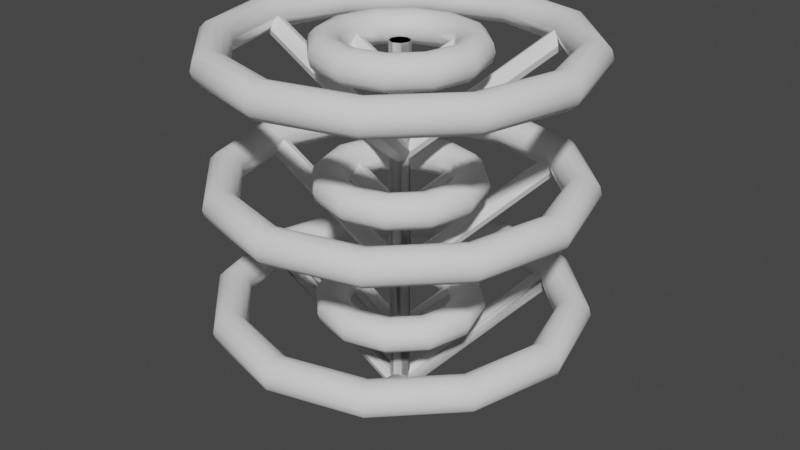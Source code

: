 # Source: BowlingBallRack.blend  (saved by Blender 2.83.19; exported with 4.5.12 LTS)
import bpy
from mathutils import Matrix  # noqa: F401  (used for matrix-valued properties, if any)

bpy.ops.wm.read_factory_settings(use_empty=True)
scene = bpy.context.scene
scene.name = 'Scene'

# ---- collections
col_collection = bpy.data.collections.new('Collection'); scene.collection.children.link(col_collection)
col_mesh = bpy.data.collections.new('Mesh'); scene.collection.children.link(col_mesh)
col_rig = bpy.data.collections.new('Rig'); scene.collection.children.link(col_rig)
col_collision = bpy.data.collections.new('Collision'); scene.collection.children.link(col_collision)
col_extras = bpy.data.collections.new('Extras'); scene.collection.children.link(col_extras)

# ---- world
world_world = bpy.data.worlds.new('World'); scene.world = world_world
world_world.use_nodes = True; world_world.node_tree.nodes.clear()
_N = world_world.node_tree.nodes; _L = world_world.node_tree.links
n0 = _N.new('ShaderNodeOutputWorld'); n0.name = 'World Output'; n0.location = (300, 300)
n1 = _N.new('ShaderNodeBackground'); n1.name = 'Background'; n1.location = (10, 300)
n1.inputs[0].default_value = (0.05088, 0.05088, 0.05088, 1.0)
_L.new(n1.outputs[0], n0.inputs[0])
n0.is_active_output = True
world_world.color = (0.05088, 0.05088, 0.05088)
world_world.use_sun_shadow = False
world_world.sun_shadow_jitter_overblur = 0.0

# ---- meshes
me_torus = bpy.data.meshes.new('Torus')
me_torus.from_pydata([(0.55, 0.0, 0.104), (0.5433, 0.0, 0.129), (0.525, 0.0, 0.1473), (0.5, 0.0, 0.154), (0.475, 0.0, 0.1473), (0.4567, 0.0, 0.129), (0.45, 0.0, 0.104), (0.4567, 0.0, 0.079), (0.475, 0.0, 0.0607), (0.5, 0.0, 0.054), (0.525, 0.0, 0.0607), (0.5433, 0.0, 0.079), (0.4763, 0.275, 0.104), (0.4705, 0.2717, 0.129), (0.4547, 0.2625, 0.1473), (0.433, 0.25, 0.154), (0.4114, 0.2375, 0.1473), (0.3955, 0.2283, 0.129), (0.3897, 0.225, 0.104), (0.3955, 0.2283, 0.079), (0.4114, 0.2375, 0.0607), (0.433, 0.25, 0.054), (0.4547, 0.2625, 0.0607), (0.4705, 0.2717, 0.079), (0.275, 0.4763, 0.104), (0.2717, 0.4705, 0.129), (0.2625, 0.4547, 0.1473), (0.25, 0.433, 0.154), (0.2375, 0.4114, 0.1473), (0.2283, 0.3955, 0.129), (0.225, 0.3897, 0.104), (0.2283, 0.3955, 0.079), (0.2375, 0.4114, 0.0607), (0.25, 0.433, 0.054), (0.2625, 0.4547, 0.0607), (0.2717, 0.4705, 0.079), (4.152e-08, 0.55, 0.104), (4.102e-08, 0.5433, 0.129), (3.964e-08, 0.525, 0.1473), (3.775e-08, 0.5, 0.154), (3.586e-08, 0.475, 0.1473), (3.448e-08, 0.4567, 0.129), (3.397e-08, 0.45, 0.104), (3.448e-08, 0.4567, 0.079), (3.586e-08, 0.475, 0.0607), (3.775e-08, 0.5, 0.054), (3.964e-08, 0.525, 0.0607), (4.102e-08, 0.5433, 0.079), (-0.275, 0.4763, 0.104), (-0.2717, 0.4705, 0.129), (-0.2625, 0.4547, 0.1473), (-0.25, 0.433, 0.154), (-0.2375, 0.4114, 0.1473), (-0.2283, 0.3955, 0.129), (-0.225, 0.3897, 0.104), (-0.2283, 0.3955, 0.079), (-0.2375, 0.4114, 0.0607), (-0.25, 0.433, 0.054), (-0.2625, 0.4547, 0.0607), (-0.2717, 0.4705, 0.079), (-0.4763, 0.275, 0.104), (-0.4705, 0.2717, 0.129), (-0.4547, 0.2625, 0.1473), (-0.433, 0.25, 0.154), (-0.4114, 0.2375, 0.1473), (-0.3955, 0.2283, 0.129), (-0.3897, 0.225, 0.104), (-0.3955, 0.2283, 0.079), (-0.4114, 0.2375, 0.0607), (-0.433, 0.25, 0.054), (-0.4547, 0.2625, 0.0607), (-0.4705, 0.2717, 0.079), (-0.55, 4.808e-08, 0.104), (-0.5433, 4.75e-08, 0.129), (-0.525, 4.59e-08, 0.1473), (-0.5, 4.371e-08, 0.154), (-0.475, 4.153e-08, 0.1473), (-0.4567, 3.993e-08, 0.129), (-0.45, 3.934e-08, 0.104), (-0.4567, 3.993e-08, 0.079), (-0.475, 4.153e-08, 0.0607), (-0.5, 4.371e-08, 0.054), (-0.525, 4.59e-08, 0.0607), (-0.5433, 4.75e-08, 0.079), (-0.4763, -0.275, 0.104), (-0.4705, -0.2717, 0.129), (-0.4547, -0.2625, 0.1473), (-0.433, -0.25, 0.154), (-0.4114, -0.2375, 0.1473), (-0.3955, -0.2283, 0.129), (-0.3897, -0.225, 0.104), (-0.3955, -0.2283, 0.079), (-0.4114, -0.2375, 0.0607), (-0.433, -0.25, 0.054), (-0.4547, -0.2625, 0.0607), (-0.4705, -0.2717, 0.079), (-0.275, -0.4763, 0.104), (-0.2717, -0.4705, 0.129), (-0.2625, -0.4547, 0.1473), (-0.25, -0.433, 0.154), (-0.2375, -0.4114, 0.1473), (-0.2283, -0.3955, 0.129), (-0.225, -0.3897, 0.104), (-0.2283, -0.3955, 0.079), (-0.2375, -0.4114, 0.0607), (-0.25, -0.433, 0.054), (-0.2625, -0.4547, 0.0607), (-0.2717, -0.4705, 0.079), (4.152e-08, -0.55, 0.104), (4.102e-08, -0.5433, 0.129), (3.964e-08, -0.525, 0.1473), (3.775e-08, -0.5, 0.154), (3.586e-08, -0.475, 0.1473), (3.448e-08, -0.4567, 0.129), (3.397e-08, -0.45, 0.104), (3.448e-08, -0.4567, 0.079), (3.586e-08, -0.475, 0.0607), (3.775e-08, -0.5, 0.054), (3.964e-08, -0.525, 0.0607), (4.102e-08, -0.5433, 0.079), (0.275, -0.4763, 0.104), (0.2717, -0.4705, 0.129), (0.2625, -0.4547, 0.1473), (0.25, -0.433, 0.154), (0.2375, -0.4114, 0.1473), (0.2283, -0.3955, 0.129), (0.225, -0.3897, 0.104), (0.2283, -0.3955, 0.079), (0.2375, -0.4114, 0.0607), (0.25, -0.433, 0.054), (0.2625, -0.4547, 0.0607), (0.2717, -0.4705, 0.079), (0.4763, -0.275, 0.104), (0.4705, -0.2717, 0.129), (0.4547, -0.2625, 0.1473), (0.433, -0.25, 0.154), (0.4114, -0.2375, 0.1473), (0.3955, -0.2283, 0.129), (0.3897, -0.225, 0.104), (0.3955, -0.2283, 0.079), (0.4114, -0.2375, 0.0607), (0.433, -0.25, 0.054), (0.4547, -0.2625, 0.0607), (0.4705, -0.2717, 0.079), (0.25, 0.0, 0.104), (0.2433, 0.0, 0.129), (0.225, 0.0, 0.1473), (0.2, 0.0, 0.154), (0.175, 0.0, 0.1473), (0.1567, 0.0, 0.129), (0.15, 0.0, 0.104), (0.1567, 0.0, 0.079), (0.175, 0.0, 0.0607), (0.2, 0.0, 0.054), (0.225, 0.0, 0.0607), (0.2433, 0.0, 0.079), (0.2165, 0.125, 0.104), (0.2107, 0.1217, 0.129), (0.1949, 0.1125, 0.1473), (0.1732, 0.1, 0.154), (0.1516, 0.0875, 0.1473), (0.1357, 0.07835, 0.129), (0.1299, 0.075, 0.104), (0.1357, 0.07835, 0.079), (0.1516, 0.0875, 0.0607), (0.1732, 0.1, 0.054), (0.1949, 0.1125, 0.0607), (0.2107, 0.1217, 0.079), (0.125, 0.2165, 0.104), (0.1217, 0.2107, 0.129), (0.1125, 0.1949, 0.1473), (0.1, 0.1732, 0.154), (0.0875, 0.1516, 0.1473), (0.07835, 0.1357, 0.129), (0.075, 0.1299, 0.104), (0.07835, 0.1357, 0.079), (0.0875, 0.1516, 0.0607), (0.1, 0.1732, 0.054), (0.1125, 0.1949, 0.0607), (0.1217, 0.2107, 0.079), (1.887e-08, 0.25, 0.104), (1.837e-08, 0.2433, 0.129), (1.699e-08, 0.225, 0.1473), (1.51e-08, 0.2, 0.154), (1.321e-08, 0.175, 0.1473), (1.183e-08, 0.1567, 0.129), (1.132e-08, 0.15, 0.104), (1.183e-08, 0.1567, 0.079), (1.321e-08, 0.175, 0.0607), (1.51e-08, 0.2, 0.054), (1.699e-08, 0.225, 0.0607), (1.837e-08, 0.2433, 0.079), (-0.125, 0.2165, 0.104), (-0.1217, 0.2107, 0.129), (-0.1125, 0.1949, 0.1473), (-0.1, 0.1732, 0.154), (-0.0875, 0.1516, 0.1473), (-0.07835, 0.1357, 0.129), (-0.075, 0.1299, 0.104), (-0.07835, 0.1357, 0.079), (-0.0875, 0.1516, 0.0607), (-0.1, 0.1732, 0.054), (-0.1125, 0.1949, 0.0607), (-0.1217, 0.2107, 0.079), (-0.2165, 0.125, 0.104), (-0.2107, 0.1217, 0.129), (-0.1949, 0.1125, 0.1473), (-0.1732, 0.1, 0.154), (-0.1516, 0.0875, 0.1473), (-0.1357, 0.07835, 0.129), (-0.1299, 0.075, 0.104), (-0.1357, 0.07835, 0.079), (-0.1516, 0.0875, 0.0607), (-0.1732, 0.1, 0.054), (-0.1949, 0.1125, 0.0607), (-0.2107, 0.1217, 0.079), (-0.25, 2.186e-08, 0.104), (-0.2433, 2.127e-08, 0.129), (-0.225, 1.967e-08, 0.1473), (-0.2, 1.748e-08, 0.154), (-0.175, 1.53e-08, 0.1473), (-0.1567, 1.37e-08, 0.129), (-0.15, 1.311e-08, 0.104), (-0.1567, 1.37e-08, 0.079), (-0.175, 1.53e-08, 0.0607), (-0.2, 1.748e-08, 0.054), (-0.225, 1.967e-08, 0.0607), (-0.2433, 2.127e-08, 0.079), (-0.2165, -0.125, 0.104), (-0.2107, -0.1217, 0.129), (-0.1949, -0.1125, 0.1473), (-0.1732, -0.1, 0.154), (-0.1516, -0.0875, 0.1473), (-0.1357, -0.07835, 0.129), (-0.1299, -0.075, 0.104), (-0.1357, -0.07835, 0.079), (-0.1516, -0.0875, 0.0607), (-0.1732, -0.1, 0.054), (-0.1949, -0.1125, 0.0607), (-0.2107, -0.1217, 0.079), (-0.125, -0.2165, 0.104), (-0.1217, -0.2107, 0.129), (-0.1125, -0.1949, 0.1473), (-0.1, -0.1732, 0.154), (-0.0875, -0.1516, 0.1473), (-0.07835, -0.1357, 0.129), (-0.075, -0.1299, 0.104), (-0.07835, -0.1357, 0.079), (-0.0875, -0.1516, 0.0607), (-0.1, -0.1732, 0.054), (-0.1125, -0.1949, 0.0607), (-0.1217, -0.2107, 0.079), (1.887e-08, -0.25, 0.104), (1.837e-08, -0.2433, 0.129), (1.699e-08, -0.225, 0.1473), (1.51e-08, -0.2, 0.154), (1.321e-08, -0.175, 0.1473), (1.183e-08, -0.1567, 0.129), (1.132e-08, -0.15, 0.104), (1.183e-08, -0.1567, 0.079), (1.321e-08, -0.175, 0.0607), (1.51e-08, -0.2, 0.054), (1.699e-08, -0.225, 0.0607), (1.837e-08, -0.2433, 0.079), (0.125, -0.2165, 0.104), (0.1217, -0.2107, 0.129), (0.1125, -0.1949, 0.1473), (0.1, -0.1732, 0.154), (0.0875, -0.1516, 0.1473), (0.07835, -0.1357, 0.129), (0.075, -0.1299, 0.104), (0.07835, -0.1357, 0.079), (0.0875, -0.1516, 0.0607), (0.1, -0.1732, 0.054), (0.1125, -0.1949, 0.0607), (0.1217, -0.2107, 0.079), (0.2165, -0.125, 0.104), (0.2107, -0.1217, 0.129), (0.1949, -0.1125, 0.1473), (0.1732, -0.1, 0.154), (0.1516, -0.0875, 0.1473), (0.1357, -0.07835, 0.129), (0.1299, -0.075, 0.104), (0.1357, -0.07835, 0.079), (0.1516, -0.0875, 0.0607), (0.1732, -0.1, 0.054), (0.1949, -0.1125, 0.0607), (0.2107, -0.1217, 0.079)], [], [(0, 12, 13, 1), (1, 13, 14, 2), (2, 14, 15, 3), (3, 15, 16, 4), (4, 16, 17, 5), (5, 17, 18, 6), (6, 18, 19, 7), (7, 19, 20, 8), (8, 20, 21, 9), (9, 21, 22, 10), (10, 22, 23, 11), (11, 23, 12, 0), (12, 24, 25, 13), (13, 25, 26, 14), (14, 26, 27, 15), (15, 27, 28, 16), (16, 28, 29, 17), (17, 29, 30, 18), (18, 30, 31, 19), (19, 31, 32, 20), (20, 32, 33, 21), (21, 33, 34, 22), (22, 34, 35, 23), (23, 35, 24, 12), (24, 36, 37, 25), (25, 37, 38, 26), (26, 38, 39, 27), (27, 39, 40, 28), (28, 40, 41, 29), (29, 41, 42, 30), (30, 42, 43, 31), (31, 43, 44, 32), (32, 44, 45, 33), (33, 45, 46, 34), (34, 46, 47, 35), (35, 47, 36, 24), (36, 48, 49, 37), (37, 49, 50, 38), (38, 50, 51, 39), (39, 51, 52, 40), (40, 52, 53, 41), (41, 53, 54, 42), (42, 54, 55, 43), (43, 55, 56, 44), (44, 56, 57, 45), (45, 57, 58, 46), (46, 58, 59, 47), (47, 59, 48, 36), (48, 60, 61, 49), (49, 61, 62, 50), (50, 62, 63, 51), (51, 63, 64, 52), (52, 64, 65, 53), (53, 65, 66, 54), (54, 66, 67, 55), (55, 67, 68, 56), (56, 68, 69, 57), (57, 69, 70, 58), (58, 70, 71, 59), (59, 71, 60, 48), (60, 72, 73, 61), (61, 73, 74, 62), (62, 74, 75, 63), (63, 75, 76, 64), (64, 76, 77, 65), (65, 77, 78, 66), (66, 78, 79, 67), (67, 79, 80, 68), (68, 80, 81, 69), (69, 81, 82, 70), (70, 82, 83, 71), (71, 83, 72, 60), (72, 84, 85, 73), (73, 85, 86, 74), (74, 86, 87, 75), (75, 87, 88, 76), (76, 88, 89, 77), (77, 89, 90, 78), (78, 90, 91, 79), (79, 91, 92, 80), (80, 92, 93, 81), (81, 93, 94, 82), (82, 94, 95, 83), (83, 95, 84, 72), (84, 96, 97, 85), (85, 97, 98, 86), (86, 98, 99, 87), (87, 99, 100, 88), (88, 100, 101, 89), (89, 101, 102, 90), (90, 102, 103, 91), (91, 103, 104, 92), (92, 104, 105, 93), (93, 105, 106, 94), (94, 106, 107, 95), (95, 107, 96, 84), (96, 108, 109, 97), (97, 109, 110, 98), (98, 110, 111, 99), (99, 111, 112, 100), (100, 112, 113, 101), (101, 113, 114, 102), (102, 114, 115, 103), (103, 115, 116, 104), (104, 116, 117, 105), (105, 117, 118, 106), (106, 118, 119, 107), (107, 119, 108, 96), (108, 120, 121, 109), (109, 121, 122, 110), (110, 122, 123, 111), (111, 123, 124, 112), (112, 124, 125, 113), (113, 125, 126, 114), (114, 126, 127, 115), (115, 127, 128, 116), (116, 128, 129, 117), (117, 129, 130, 118), (118, 130, 131, 119), (119, 131, 120, 108), (120, 132, 133, 121), (121, 133, 134, 122), (122, 134, 135, 123), (123, 135, 136, 124), (124, 136, 137, 125), (125, 137, 138, 126), (126, 138, 139, 127), (127, 139, 140, 128), (128, 140, 141, 129), (129, 141, 142, 130), (130, 142, 143, 131), (131, 143, 132, 120), (132, 0, 1, 133), (133, 1, 2, 134), (134, 2, 3, 135), (135, 3, 4, 136), (136, 4, 5, 137), (137, 5, 6, 138), (138, 6, 7, 139), (139, 7, 8, 140), (140, 8, 9, 141), (141, 9, 10, 142), (142, 10, 11, 143), (143, 11, 0, 132), (144, 156, 157, 145), (145, 157, 158, 146), (146, 158, 159, 147), (147, 159, 160, 148), (148, 160, 161, 149), (149, 161, 162, 150), (150, 162, 163, 151), (151, 163, 164, 152), (152, 164, 165, 153), (153, 165, 166, 154), (154, 166, 167, 155), (155, 167, 156, 144), (156, 168, 169, 157), (157, 169, 170, 158), (158, 170, 171, 159), (159, 171, 172, 160), (160, 172, 173, 161), (161, 173, 174, 162), (162, 174, 175, 163), (163, 175, 176, 164), (164, 176, 177, 165), (165, 177, 178, 166), (166, 178, 179, 167), (167, 179, 168, 156), (168, 180, 181, 169), (169, 181, 182, 170), (170, 182, 183, 171), (171, 183, 184, 172), (172, 184, 185, 173), (173, 185, 186, 174), (174, 186, 187, 175), (175, 187, 188, 176), (176, 188, 189, 177), (177, 189, 190, 178), (178, 190, 191, 179), (179, 191, 180, 168), (180, 192, 193, 181), (181, 193, 194, 182), (182, 194, 195, 183), (183, 195, 196, 184), (184, 196, 197, 185), (185, 197, 198, 186), (186, 198, 199, 187), (187, 199, 200, 188), (188, 200, 201, 189), (189, 201, 202, 190), (190, 202, 203, 191), (191, 203, 192, 180), (192, 204, 205, 193), (193, 205, 206, 194), (194, 206, 207, 195), (195, 207, 208, 196), (196, 208, 209, 197), (197, 209, 210, 198), (198, 210, 211, 199), (199, 211, 212, 200), (200, 212, 213, 201), (201, 213, 214, 202), (202, 214, 215, 203), (203, 215, 204, 192), (204, 216, 217, 205), (205, 217, 218, 206), (206, 218, 219, 207), (207, 219, 220, 208), (208, 220, 221, 209), (209, 221, 222, 210), (210, 222, 223, 211), (211, 223, 224, 212), (212, 224, 225, 213), (213, 225, 226, 214), (214, 226, 227, 215), (215, 227, 216, 204), (216, 228, 229, 217), (217, 229, 230, 218), (218, 230, 231, 219), (219, 231, 232, 220), (220, 232, 233, 221), (221, 233, 234, 222), (222, 234, 235, 223), (223, 235, 236, 224), (224, 236, 237, 225), (225, 237, 238, 226), (226, 238, 239, 227), (227, 239, 228, 216), (228, 240, 241, 229), (229, 241, 242, 230), (230, 242, 243, 231), (231, 243, 244, 232), (232, 244, 245, 233), (233, 245, 246, 234), (234, 246, 247, 235), (235, 247, 248, 236), (236, 248, 249, 237), (237, 249, 250, 238), (238, 250, 251, 239), (239, 251, 240, 228), (240, 252, 253, 241), (241, 253, 254, 242), (242, 254, 255, 243), (243, 255, 256, 244), (244, 256, 257, 245), (245, 257, 258, 246), (246, 258, 259, 247), (247, 259, 260, 248), (248, 260, 261, 249), (249, 261, 262, 250), (250, 262, 263, 251), (251, 263, 252, 240), (252, 264, 265, 253), (253, 265, 266, 254), (254, 266, 267, 255), (255, 267, 268, 256), (256, 268, 269, 257), (257, 269, 270, 258), (258, 270, 271, 259), (259, 271, 272, 260), (260, 272, 273, 261), (261, 273, 274, 262), (262, 274, 275, 263), (263, 275, 264, 252), (264, 276, 277, 265), (265, 277, 278, 266), (266, 278, 279, 267), (267, 279, 280, 268), (268, 280, 281, 269), (269, 281, 282, 270), (270, 282, 283, 271), (271, 283, 284, 272), (272, 284, 285, 273), (273, 285, 286, 274), (274, 286, 287, 275), (275, 287, 276, 264), (276, 144, 145, 277), (277, 145, 146, 278), (278, 146, 147, 279), (279, 147, 148, 280), (280, 148, 149, 281), (281, 149, 150, 282), (282, 150, 151, 283), (283, 151, 152, 284), (284, 152, 153, 285), (285, 153, 154, 286), (286, 154, 155, 287), (287, 155, 144, 276)])
me_torus.polygons.foreach_set('use_smooth', [True] * 288)
_uv = me_torus.uv_layers.new(name='UVMap')
_uv.uv.foreach_set('vector', [0.5, 0.5, 0.5833, 0.5, 0.5833, 0.5833, 0.5, 0.5833, 0.5, 0.5833, 0.5833, 0.5833, 0.5833, 0.6667, 0.5, 0.6667, 0.5, 0.6667, 0.5833, 0.6667, 0.5833, 0.75, 0.5, 0.75, 0.5, 0.75, 0.5833, 0.75, 0.5833, 0.8333, 0.5, 0.8333, 0.5, 0.8333, 0.5833, 0.8333, 0.5833, 0.9167, 0.5, 0.9167, 0.5, 0.9167, 0.5833, 0.9167, 0.5833, 1.0, 0.5, 1.0, 0.5, 2.22e-16, 0.5833, 2.22e-16, 0.5833, 0.08333, 0.5, 0.08333, 0.5, 0.08333, 0.5833, 0.08333, 0.5833, 0.1667, 0.5, 0.1667, 0.5, 0.1667, 0.5833, 0.1667, 0.5833, 0.25, 0.5, 0.25, 0.5, 0.25, 0.5833, 0.25, 0.5833, 0.3333, 0.5, 0.3333, 0.5, 0.3333, 0.5833, 0.3333, 0.5833, 0.4167, 0.5, 0.4167, 0.5, 0.4167, 0.5833, 0.4167, 0.5833, 0.5, 0.5, 0.5, 0.5833, 0.5, 0.6667, 0.5, 0.6667, 0.5833, 0.5833, 0.5833, 0.5833, 0.5833, 0.6667, 0.5833, 0.6667, 0.6667, 0.5833, 0.6667, 0.5833, 0.6667, 0.6667, 0.6667, 0.6667, 0.75, 0.5833, 0.75, 0.5833, 0.75, 0.6667, 0.75, 0.6667, 0.8333, 0.5833, 0.8333, 0.5833, 0.8333, 0.6667, 0.8333, 0.6667, 0.9167, 0.5833, 0.9167, 0.5833, 0.9167, 0.6667, 0.9167, 0.6667, 1.0, 0.5833, 1.0, 0.5833, 2.22e-16, 0.6667, 2.22e-16, 0.6667, 0.08333, 0.5833, 0.08333, 0.5833, 0.08333, 0.6667, 0.08333, 0.6667, 0.1667, 0.5833, 0.1667, 0.5833, 0.1667, 0.6667, 0.1667, 0.6667, 0.25, 0.5833, 0.25, 0.5833, 0.25, 0.6667, 0.25, 0.6667, 0.3333, 0.5833, 0.3333, 0.5833, 0.3333, 0.6667, 0.3333, 0.6667, 0.4167, 0.5833, 0.4167, 0.5833, 0.4167, 0.6667, 0.4167, 0.6667, 0.5, 0.5833, 0.5, 0.6667, 0.5, 0.75, 0.5, 0.75, 0.5833, 0.6667, 0.5833, 0.6667, 0.5833, 0.75, 0.5833, 0.75, 0.6667, 0.6667, 0.6667, 0.6667, 0.6667, 0.75, 0.6667, 0.75, 0.75, 0.6667, 0.75, 0.6667, 0.75, 0.75, 0.75, 0.75, 0.8333, 0.6667, 0.8333, 0.6667, 0.8333, 0.75, 0.8333, 0.75, 0.9167, 0.6667, 0.9167, 0.6667, 0.9167, 0.75, 0.9167, 0.75, 1.0, 0.6667, 1.0, 0.6667, 2.22e-16, 0.75, 2.22e-16, 0.75, 0.08333, 0.6667, 0.08333, 0.6667, 0.08333, 0.75, 0.08333, 0.75, 0.1667, 0.6667, 0.1667, 0.6667, 0.1667, 0.75, 0.1667, 0.75, 0.25, 0.6667, 0.25, 0.6667, 0.25, 0.75, 0.25, 0.75, 0.3333, 0.6667, 0.3333, 0.6667, 0.3333, 0.75, 0.3333, 0.75, 0.4167, 0.6667, 0.4167, 0.6667, 0.4167, 0.75, 0.4167, 0.75, 0.5, 0.6667, 0.5, 0.75, 0.5, 0.8333, 0.5, 0.8333, 0.5833, 0.75, 0.5833, 0.75, 0.5833, 0.8333, 0.5833, 0.8333, 0.6667, 0.75, 0.6667, 0.75, 0.6667, 0.8333, 0.6667, 0.8333, 0.75, 0.75, 0.75, 0.75, 0.75, 0.8333, 0.75, 0.8333, 0.8333, 0.75, 0.8333, 0.75, 0.8333, 0.8333, 0.8333, 0.8333, 0.9167, 0.75, 0.9167, 0.75, 0.9167, 0.8333, 0.9167, 0.8333, 1.0, 0.75, 1.0, 0.75, 2.22e-16, 0.8333, 2.22e-16, 0.8333, 0.08333, 0.75, 0.08333, 0.75, 0.08333, 0.8333, 0.08333, 0.8333, 0.1667, 0.75, 0.1667, 0.75, 0.1667, 0.8333, 0.1667, 0.8333, 0.25, 0.75, 0.25, 0.75, 0.25, 0.8333, 0.25, 0.8333, 0.3333, 0.75, 0.3333, 0.75, 0.3333, 0.8333, 0.3333, 0.8333, 0.4167, 0.75, 0.4167, 0.75, 0.4167, 0.8333, 0.4167, 0.8333, 0.5, 0.75, 0.5, 0.8333, 0.5, 0.9167, 0.5, 0.9167, 0.5833, 0.8333, 0.5833, 0.8333, 0.5833, 0.9167, 0.5833, 0.9167, 0.6667, 0.8333, 0.6667, 0.8333, 0.6667, 0.9167, 0.6667, 0.9167, 0.75, 0.8333, 0.75, 0.8333, 0.75, 0.9167, 0.75, 0.9167, 0.8333, 0.8333, 0.8333, 0.8333, 0.8333, 0.9167, 0.8333, 0.9167, 0.9167, 0.8333, 0.9167, 0.8333, 0.9167, 0.9167, 0.9167, 0.9167, 1.0, 0.8333, 1.0, 0.8333, 2.22e-16, 0.9167, 2.22e-16, 0.9167, 0.08333, 0.8333, 0.08333, 0.8333, 0.08333, 0.9167, 0.08333, 0.9167, 0.1667, 0.8333, 0.1667, 0.8333, 0.1667, 0.9167, 0.1667, 0.9167, 0.25, 0.8333, 0.25, 0.8333, 0.25, 0.9167, 0.25, 0.9167, 0.3333, 0.8333, 0.3333, 0.8333, 0.3333, 0.9167, 0.3333, 0.9167, 0.4167, 0.8333, 0.4167, 0.8333, 0.4167, 0.9167, 0.4167, 0.9167, 0.5, 0.8333, 0.5, 0.9167, 0.5, 1.0, 0.5, 1.0, 0.5833, 0.9167, 0.5833, 0.9167, 0.5833, 1.0, 0.5833, 1.0, 0.6667, 0.9167, 0.6667, 0.9167, 0.6667, 1.0, 0.6667, 1.0, 0.75, 0.9167, 0.75, 0.9167, 0.75, 1.0, 0.75, 1.0, 0.8333, 0.9167, 0.8333, 0.9167, 0.8333, 1.0, 0.8333, 1.0, 0.9167, 0.9167, 0.9167, 0.9167, 0.9167, 1.0, 0.9167, 1.0, 1.0, 0.9167, 1.0, 0.9167, 2.22e-16, 1.0, 2.22e-16, 1.0, 0.08333, 0.9167, 0.08333, 0.9167, 0.08333, 1.0, 0.08333, 1.0, 0.1667, 0.9167, 0.1667, 0.9167, 0.1667, 1.0, 0.1667, 1.0, 0.25, 0.9167, 0.25, 0.9167, 0.25, 1.0, 0.25, 1.0, 0.3333, 0.9167, 0.3333, 0.9167, 0.3333, 1.0, 0.3333, 1.0, 0.4167, 0.9167, 0.4167, 0.9167, 0.4167, 1.0, 0.4167, 1.0, 0.5, 0.9167, 0.5, 2.22e-16, 0.5, 0.08333, 0.5, 0.08333, 0.5833, 2.22e-16, 0.5833, 2.22e-16, 0.5833, 0.08333, 0.5833, 0.08333, 0.6667, 2.22e-16, 0.6667, 2.22e-16, 0.6667, 0.08333, 0.6667, 0.08333, 0.75, 2.22e-16, 0.75, 2.22e-16, 0.75, 0.08333, 0.75, 0.08333, 0.8333, 2.22e-16, 0.8333, 2.22e-16, 0.8333, 0.08333, 0.8333, 0.08333, 0.9167, 2.22e-16, 0.9167, 2.22e-16, 0.9167, 0.08333, 0.9167, 0.08333, 1.0, 2.22e-16, 1.0, 2.22e-16, 2.22e-16, 0.08333, 2.22e-16, 0.08333, 0.08333, 2.22e-16, 0.08333, 2.22e-16, 0.08333, 0.08333, 0.08333, 0.08333, 0.1667, 2.22e-16, 0.1667, 2.22e-16, 0.1667, 0.08333, 0.1667, 0.08333, 0.25, 2.22e-16, 0.25, 2.22e-16, 0.25, 0.08333, 0.25, 0.08333, 0.3333, 2.22e-16, 0.3333, 2.22e-16, 0.3333, 0.08333, 0.3333, 0.08333, 0.4167, 2.22e-16, 0.4167, 2.22e-16, 0.4167, 0.08333, 0.4167, 0.08333, 0.5, 2.22e-16, 0.5, 0.08333, 0.5, 0.1667, 0.5, 0.1667, 0.5833, 0.08333, 0.5833, 0.08333, 0.5833, 0.1667, 0.5833, 0.1667, 0.6667, 0.08333, 0.6667, 0.08333, 0.6667, 0.1667, 0.6667, 0.1667, 0.75, 0.08333, 0.75, 0.08333, 0.75, 0.1667, 0.75, 0.1667, 0.8333, 0.08333, 0.8333, 0.08333, 0.8333, 0.1667, 0.8333, 0.1667, 0.9167, 0.08333, 0.9167, 0.08333, 0.9167, 0.1667, 0.9167, 0.1667, 1.0, 0.08333, 1.0, 0.08333, 2.22e-16, 0.1667, 2.22e-16, 0.1667, 0.08333, 0.08333, 0.08333, 0.08333, 0.08333, 0.1667, 0.08333, 0.1667, 0.1667, 0.08333, 0.1667, 0.08333, 0.1667, 0.1667, 0.1667, 0.1667, 0.25, 0.08333, 0.25, 0.08333, 0.25, 0.1667, 0.25, 0.1667, 0.3333, 0.08333, 0.3333, 0.08333, 0.3333, 0.1667, 0.3333, 0.1667, 0.4167, 0.08333, 0.4167, 0.08333, 0.4167, 0.1667, 0.4167, 0.1667, 0.5, 0.08333, 0.5, 0.1667, 0.5, 0.25, 0.5, 0.25, 0.5833, 0.1667, 0.5833, 0.1667, 0.5833, 0.25, 0.5833, 0.25, 0.6667, 0.1667, 0.6667, 0.1667, 0.6667, 0.25, 0.6667, 0.25, 0.75, 0.1667, 0.75, 0.1667, 0.75, 0.25, 0.75, 0.25, 0.8333, 0.1667, 0.8333, 0.1667, 0.8333, 0.25, 0.8333, 0.25, 0.9167, 0.1667, 0.9167, 0.1667, 0.9167, 0.25, 0.9167, 0.25, 1.0, 0.1667, 1.0, 0.1667, 2.22e-16, 0.25, 2.22e-16, 0.25, 0.08333, 0.1667, 0.08333, 0.1667, 0.08333, 0.25, 0.08333, 0.25, 0.1667, 0.1667, 0.1667, 0.1667, 0.1667, 0.25, 0.1667, 0.25, 0.25, 0.1667, 0.25, 0.1667, 0.25, 0.25, 0.25, 0.25, 0.3333, 0.1667, 0.3333, 0.1667, 0.3333, 0.25, 0.3333, 0.25, 0.4167, 0.1667, 0.4167, 0.1667, 0.4167, 0.25, 0.4167, 0.25, 0.5, 0.1667, 0.5, 0.25, 0.5, 0.3333, 0.5, 0.3333, 0.5833, 0.25, 0.5833, 0.25, 0.5833, 0.3333, 0.5833, 0.3333, 0.6667, 0.25, 0.6667, 0.25, 0.6667, 0.3333, 0.6667, 0.3333, 0.75, 0.25, 0.75, 0.25, 0.75, 0.3333, 0.75, 0.3333, 0.8333, 0.25, 0.8333, 0.25, 0.8333, 0.3333, 0.8333, 0.3333, 0.9167, 0.25, 0.9167, 0.25, 0.9167, 0.3333, 0.9167, 0.3333, 1.0, 0.25, 1.0, 0.25, 2.22e-16, 0.3333, 2.22e-16, 0.3333, 0.08333, 0.25, 0.08333, 0.25, 0.08333, 0.3333, 0.08333, 0.3333, 0.1667, 0.25, 0.1667, 0.25, 0.1667, 0.3333, 0.1667, 0.3333, 0.25, 0.25, 0.25, 0.25, 0.25, 0.3333, 0.25, 0.3333, 0.3333, 0.25, 0.3333, 0.25, 0.3333, 0.3333, 0.3333, 0.3333, 0.4167, 0.25, 0.4167, 0.25, 0.4167, 0.3333, 0.4167, 0.3333, 0.5, 0.25, 0.5, 0.3333, 0.5, 0.4167, 0.5, 0.4167, 0.5833, 0.3333, 0.5833, 0.3333, 0.5833, 0.4167, 0.5833, 0.4167, 0.6667, 0.3333, 0.6667, 0.3333, 0.6667, 0.4167, 0.6667, 0.4167, 0.75, 0.3333, 0.75, 0.3333, 0.75, 0.4167, 0.75, 0.4167, 0.8333, 0.3333, 0.8333, 0.3333, 0.8333, 0.4167, 0.8333, 0.4167, 0.9167, 0.3333, 0.9167, 0.3333, 0.9167, 0.4167, 0.9167, 0.4167, 1.0, 0.3333, 1.0, 0.3333, 2.22e-16, 0.4167, 2.22e-16, 0.4167, 0.08333, 0.3333, 0.08333, 0.3333, 0.08333, 0.4167, 0.08333, 0.4167, 0.1667, 0.3333, 0.1667, 0.3333, 0.1667, 0.4167, 0.1667, 0.4167, 0.25, 0.3333, 0.25, 0.3333, 0.25, 0.4167, 0.25, 0.4167, 0.3333, 0.3333, 0.3333, 0.3333, 0.3333, 0.4167, 0.3333, 0.4167, 0.4167, 0.3333, 0.4167, 0.3333, 0.4167, 0.4167, 0.4167, 0.4167, 0.5, 0.3333, 0.5, 0.4167, 0.5, 0.5, 0.5, 0.5, 0.5833, 0.4167, 0.5833, 0.4167, 0.5833, 0.5, 0.5833, 0.5, 0.6667, 0.4167, 0.6667, 0.4167, 0.6667, 0.5, 0.6667, 0.5, 0.75, 0.4167, 0.75, 0.4167, 0.75, 0.5, 0.75, 0.5, 0.8333, 0.4167, 0.8333, 0.4167, 0.8333, 0.5, 0.8333, 0.5, 0.9167, 0.4167, 0.9167, 0.4167, 0.9167, 0.5, 0.9167, 0.5, 1.0, 0.4167, 1.0, 0.4167, 2.22e-16, 0.5, 2.22e-16, 0.5, 0.08333, 0.4167, 0.08333, 0.4167, 0.08333, 0.5, 0.08333, 0.5, 0.1667, 0.4167, 0.1667, 0.4167, 0.1667, 0.5, 0.1667, 0.5, 0.25, 0.4167, 0.25, 0.4167, 0.25, 0.5, 0.25, 0.5, 0.3333, 0.4167, 0.3333, 0.4167, 0.3333, 0.5, 0.3333, 0.5, 0.4167, 0.4167, 0.4167, 0.4167, 0.4167, 0.5, 0.4167, 0.5, 0.5, 0.4167, 0.5, 0.5, 0.5, 0.5833, 0.5, 0.5833, 0.5833, 0.5, 0.5833, 0.5, 0.5833, 0.5833, 0.5833, 0.5833, 0.6667, 0.5, 0.6667, 0.5, 0.6667, 0.5833, 0.6667, 0.5833, 0.75, 0.5, 0.75, 0.5, 0.75, 0.5833, 0.75, 0.5833, 0.8333, 0.5, 0.8333, 0.5, 0.8333, 0.5833, 0.8333, 0.5833, 0.9167, 0.5, 0.9167, 0.5, 0.9167, 0.5833, 0.9167, 0.5833, 1.0, 0.5, 1.0, 0.5, 2.22e-16, 0.5833, 2.22e-16, 0.5833, 0.08333, 0.5, 0.08333, 0.5, 0.08333, 0.5833, 0.08333, 0.5833, 0.1667, 0.5, 0.1667, 0.5, 0.1667, 0.5833, 0.1667, 0.5833, 0.25, 0.5, 0.25, 0.5, 0.25, 0.5833, 0.25, 0.5833, 0.3333, 0.5, 0.3333, 0.5, 0.3333, 0.5833, 0.3333, 0.5833, 0.4167, 0.5, 0.4167, 0.5, 0.4167, 0.5833, 0.4167, 0.5833, 0.5, 0.5, 0.5, 0.5833, 0.5, 0.6667, 0.5, 0.6667, 0.5833, 0.5833, 0.5833, 0.5833, 0.5833, 0.6667, 0.5833, 0.6667, 0.6667, 0.5833, 0.6667, 0.5833, 0.6667, 0.6667, 0.6667, 0.6667, 0.75, 0.5833, 0.75, 0.5833, 0.75, 0.6667, 0.75, 0.6667, 0.8333, 0.5833, 0.8333, 0.5833, 0.8333, 0.6667, 0.8333, 0.6667, 0.9167, 0.5833, 0.9167, 0.5833, 0.9167, 0.6667, 0.9167, 0.6667, 1.0, 0.5833, 1.0, 0.5833, 2.22e-16, 0.6667, 2.22e-16, 0.6667, 0.08333, 0.5833, 0.08333, 0.5833, 0.08333, 0.6667, 0.08333, 0.6667, 0.1667, 0.5833, 0.1667, 0.5833, 0.1667, 0.6667, 0.1667, 0.6667, 0.25, 0.5833, 0.25, 0.5833, 0.25, 0.6667, 0.25, 0.6667, 0.3333, 0.5833, 0.3333, 0.5833, 0.3333, 0.6667, 0.3333, 0.6667, 0.4167, 0.5833, 0.4167, 0.5833, 0.4167, 0.6667, 0.4167, 0.6667, 0.5, 0.5833, 0.5, 0.6667, 0.5, 0.75, 0.5, 0.75, 0.5833, 0.6667, 0.5833, 0.6667, 0.5833, 0.75, 0.5833, 0.75, 0.6667, 0.6667, 0.6667, 0.6667, 0.6667, 0.75, 0.6667, 0.75, 0.75, 0.6667, 0.75, 0.6667, 0.75, 0.75, 0.75, 0.75, 0.8333, 0.6667, 0.8333, 0.6667, 0.8333, 0.75, 0.8333, 0.75, 0.9167, 0.6667, 0.9167, 0.6667, 0.9167, 0.75, 0.9167, 0.75, 1.0, 0.6667, 1.0, 0.6667, 2.22e-16, 0.75, 2.22e-16, 0.75, 0.08333, 0.6667, 0.08333, 0.6667, 0.08333, 0.75, 0.08333, 0.75, 0.1667, 0.6667, 0.1667, 0.6667, 0.1667, 0.75, 0.1667, 0.75, 0.25, 0.6667, 0.25, 0.6667, 0.25, 0.75, 0.25, 0.75, 0.3333, 0.6667, 0.3333, 0.6667, 0.3333, 0.75, 0.3333, 0.75, 0.4167, 0.6667, 0.4167, 0.6667, 0.4167, 0.75, 0.4167, 0.75, 0.5, 0.6667, 0.5, 0.75, 0.5, 0.8333, 0.5, 0.8333, 0.5833, 0.75, 0.5833, 0.75, 0.5833, 0.8333, 0.5833, 0.8333, 0.6667, 0.75, 0.6667, 0.75, 0.6667, 0.8333, 0.6667, 0.8333, 0.75, 0.75, 0.75, 0.75, 0.75, 0.8333, 0.75, 0.8333, 0.8333, 0.75, 0.8333, 0.75, 0.8333, 0.8333, 0.8333, 0.8333, 0.9167, 0.75, 0.9167, 0.75, 0.9167, 0.8333, 0.9167, 0.8333, 1.0, 0.75, 1.0, 0.75, 2.22e-16, 0.8333, 2.22e-16, 0.8333, 0.08333, 0.75, 0.08333, 0.75, 0.08333, 0.8333, 0.08333, 0.8333, 0.1667, 0.75, 0.1667, 0.75, 0.1667, 0.8333, 0.1667, 0.8333, 0.25, 0.75, 0.25, 0.75, 0.25, 0.8333, 0.25, 0.8333, 0.3333, 0.75, 0.3333, 0.75, 0.3333, 0.8333, 0.3333, 0.8333, 0.4167, 0.75, 0.4167, 0.75, 0.4167, 0.8333, 0.4167, 0.8333, 0.5, 0.75, 0.5, 0.8333, 0.5, 0.9167, 0.5, 0.9167, 0.5833, 0.8333, 0.5833, 0.8333, 0.5833, 0.9167, 0.5833, 0.9167, 0.6667, 0.8333, 0.6667, 0.8333, 0.6667, 0.9167, 0.6667, 0.9167, 0.75, 0.8333, 0.75, 0.8333, 0.75, 0.9167, 0.75, 0.9167, 0.8333, 0.8333, 0.8333, 0.8333, 0.8333, 0.9167, 0.8333, 0.9167, 0.9167, 0.8333, 0.9167, 0.8333, 0.9167, 0.9167, 0.9167, 0.9167, 1.0, 0.8333, 1.0, 0.8333, 2.22e-16, 0.9167, 2.22e-16, 0.9167, 0.08333, 0.8333, 0.08333, 0.8333, 0.08333, 0.9167, 0.08333, 0.9167, 0.1667, 0.8333, 0.1667, 0.8333, 0.1667, 0.9167, 0.1667, 0.9167, 0.25, 0.8333, 0.25, 0.8333, 0.25, 0.9167, 0.25, 0.9167, 0.3333, 0.8333, 0.3333, 0.8333, 0.3333, 0.9167, 0.3333, 0.9167, 0.4167, 0.8333, 0.4167, 0.8333, 0.4167, 0.9167, 0.4167, 0.9167, 0.5, 0.8333, 0.5, 0.9167, 0.5, 1.0, 0.5, 1.0, 0.5833, 0.9167, 0.5833, 0.9167, 0.5833, 1.0, 0.5833, 1.0, 0.6667, 0.9167, 0.6667, 0.9167, 0.6667, 1.0, 0.6667, 1.0, 0.75, 0.9167, 0.75, 0.9167, 0.75, 1.0, 0.75, 1.0, 0.8333, 0.9167, 0.8333, 0.9167, 0.8333, 1.0, 0.8333, 1.0, 0.9167, 0.9167, 0.9167, 0.9167, 0.9167, 1.0, 0.9167, 1.0, 1.0, 0.9167, 1.0, 0.9167, 2.22e-16, 1.0, 2.22e-16, 1.0, 0.08333, 0.9167, 0.08333, 0.9167, 0.08333, 1.0, 0.08333, 1.0, 0.1667, 0.9167, 0.1667, 0.9167, 0.1667, 1.0, 0.1667, 1.0, 0.25, 0.9167, 0.25, 0.9167, 0.25, 1.0, 0.25, 1.0, 0.3333, 0.9167, 0.3333, 0.9167, 0.3333, 1.0, 0.3333, 1.0, 0.4167, 0.9167, 0.4167, 0.9167, 0.4167, 1.0, 0.4167, 1.0, 0.5, 0.9167, 0.5, 2.22e-16, 0.5, 0.08333, 0.5, 0.08333, 0.5833, 2.22e-16, 0.5833, 2.22e-16, 0.5833, 0.08333, 0.5833, 0.08333, 0.6667, 2.22e-16, 0.6667, 2.22e-16, 0.6667, 0.08333, 0.6667, 0.08333, 0.75, 2.22e-16, 0.75, 2.22e-16, 0.75, 0.08333, 0.75, 0.08333, 0.8333, 2.22e-16, 0.8333, 2.22e-16, 0.8333, 0.08333, 0.8333, 0.08333, 0.9167, 2.22e-16, 0.9167, 2.22e-16, 0.9167, 0.08333, 0.9167, 0.08333, 1.0, 2.22e-16, 1.0, 2.22e-16, 2.22e-16, 0.08333, 2.22e-16, 0.08333, 0.08333, 2.22e-16, 0.08333, 2.22e-16, 0.08333, 0.08333, 0.08333, 0.08333, 0.1667, 2.22e-16, 0.1667, 2.22e-16, 0.1667, 0.08333, 0.1667, 0.08333, 0.25, 2.22e-16, 0.25, 2.22e-16, 0.25, 0.08333, 0.25, 0.08333, 0.3333, 2.22e-16, 0.3333, 2.22e-16, 0.3333, 0.08333, 0.3333, 0.08333, 0.4167, 2.22e-16, 0.4167, 2.22e-16, 0.4167, 0.08333, 0.4167, 0.08333, 0.5, 2.22e-16, 0.5, 0.08333, 0.5, 0.1667, 0.5, 0.1667, 0.5833, 0.08333, 0.5833, 0.08333, 0.5833, 0.1667, 0.5833, 0.1667, 0.6667, 0.08333, 0.6667, 0.08333, 0.6667, 0.1667, 0.6667, 0.1667, 0.75, 0.08333, 0.75, 0.08333, 0.75, 0.1667, 0.75, 0.1667, 0.8333, 0.08333, 0.8333, 0.08333, 0.8333, 0.1667, 0.8333, 0.1667, 0.9167, 0.08333, 0.9167, 0.08333, 0.9167, 0.1667, 0.9167, 0.1667, 1.0, 0.08333, 1.0, 0.08333, 2.22e-16, 0.1667, 2.22e-16, 0.1667, 0.08333, 0.08333, 0.08333, 0.08333, 0.08333, 0.1667, 0.08333, 0.1667, 0.1667, 0.08333, 0.1667, 0.08333, 0.1667, 0.1667, 0.1667, 0.1667, 0.25, 0.08333, 0.25, 0.08333, 0.25, 0.1667, 0.25, 0.1667, 0.3333, 0.08333, 0.3333, 0.08333, 0.3333, 0.1667, 0.3333, 0.1667, 0.4167, 0.08333, 0.4167, 0.08333, 0.4167, 0.1667, 0.4167, 0.1667, 0.5, 0.08333, 0.5, 0.1667, 0.5, 0.25, 0.5, 0.25, 0.5833, 0.1667, 0.5833, 0.1667, 0.5833, 0.25, 0.5833, 0.25, 0.6667, 0.1667, 0.6667, 0.1667, 0.6667, 0.25, 0.6667, 0.25, 0.75, 0.1667, 0.75, 0.1667, 0.75, 0.25, 0.75, 0.25, 0.8333, 0.1667, 0.8333, 0.1667, 0.8333, 0.25, 0.8333, 0.25, 0.9167, 0.1667, 0.9167, 0.1667, 0.9167, 0.25, 0.9167, 0.25, 1.0, 0.1667, 1.0, 0.1667, 2.22e-16, 0.25, 2.22e-16, 0.25, 0.08333, 0.1667, 0.08333, 0.1667, 0.08333, 0.25, 0.08333, 0.25, 0.1667, 0.1667, 0.1667, 0.1667, 0.1667, 0.25, 0.1667, 0.25, 0.25, 0.1667, 0.25, 0.1667, 0.25, 0.25, 0.25, 0.25, 0.3333, 0.1667, 0.3333, 0.1667, 0.3333, 0.25, 0.3333, 0.25, 0.4167, 0.1667, 0.4167, 0.1667, 0.4167, 0.25, 0.4167, 0.25, 0.5, 0.1667, 0.5, 0.25, 0.5, 0.3333, 0.5, 0.3333, 0.5833, 0.25, 0.5833, 0.25, 0.5833, 0.3333, 0.5833, 0.3333, 0.6667, 0.25, 0.6667, 0.25, 0.6667, 0.3333, 0.6667, 0.3333, 0.75, 0.25, 0.75, 0.25, 0.75, 0.3333, 0.75, 0.3333, 0.8333, 0.25, 0.8333, 0.25, 0.8333, 0.3333, 0.8333, 0.3333, 0.9167, 0.25, 0.9167, 0.25, 0.9167, 0.3333, 0.9167, 0.3333, 1.0, 0.25, 1.0, 0.25, 2.22e-16, 0.3333, 2.22e-16, 0.3333, 0.08333, 0.25, 0.08333, 0.25, 0.08333, 0.3333, 0.08333, 0.3333, 0.1667, 0.25, 0.1667, 0.25, 0.1667, 0.3333, 0.1667, 0.3333, 0.25, 0.25, 0.25, 0.25, 0.25, 0.3333, 0.25, 0.3333, 0.3333, 0.25, 0.3333, 0.25, 0.3333, 0.3333, 0.3333, 0.3333, 0.4167, 0.25, 0.4167, 0.25, 0.4167, 0.3333, 0.4167, 0.3333, 0.5, 0.25, 0.5, 0.3333, 0.5, 0.4167, 0.5, 0.4167, 0.5833, 0.3333, 0.5833, 0.3333, 0.5833, 0.4167, 0.5833, 0.4167, 0.6667, 0.3333, 0.6667, 0.3333, 0.6667, 0.4167, 0.6667, 0.4167, 0.75, 0.3333, 0.75, 0.3333, 0.75, 0.4167, 0.75, 0.4167, 0.8333, 0.3333, 0.8333, 0.3333, 0.8333, 0.4167, 0.8333, 0.4167, 0.9167, 0.3333, 0.9167, 0.3333, 0.9167, 0.4167, 0.9167, 0.4167, 1.0, 0.3333, 1.0, 0.3333, 2.22e-16, 0.4167, 2.22e-16, 0.4167, 0.08333, 0.3333, 0.08333, 0.3333, 0.08333, 0.4167, 0.08333, 0.4167, 0.1667, 0.3333, 0.1667, 0.3333, 0.1667, 0.4167, 0.1667, 0.4167, 0.25, 0.3333, 0.25, 0.3333, 0.25, 0.4167, 0.25, 0.4167, 0.3333, 0.3333, 0.3333, 0.3333, 0.3333, 0.4167, 0.3333, 0.4167, 0.4167, 0.3333, 0.4167, 0.3333, 0.4167, 0.4167, 0.4167, 0.4167, 0.5, 0.3333, 0.5, 0.4167, 0.5, 0.5, 0.5, 0.5, 0.5833, 0.4167, 0.5833, 0.4167, 0.5833, 0.5, 0.5833, 0.5, 0.6667, 0.4167, 0.6667, 0.4167, 0.6667, 0.5, 0.6667, 0.5, 0.75, 0.4167, 0.75, 0.4167, 0.75, 0.5, 0.75, 0.5, 0.8333, 0.4167, 0.8333, 0.4167, 0.8333, 0.5, 0.8333, 0.5, 0.9167, 0.4167, 0.9167, 0.4167, 0.9167, 0.5, 0.9167, 0.5, 1.0, 0.4167, 1.0, 0.4167, 2.22e-16, 0.5, 2.22e-16, 0.5, 0.08333, 0.4167, 0.08333, 0.4167, 0.08333, 0.5, 0.08333, 0.5, 0.1667, 0.4167, 0.1667, 0.4167, 0.1667, 0.5, 0.1667, 0.5, 0.25, 0.4167, 0.25, 0.4167, 0.25, 0.5, 0.25, 0.5, 0.3333, 0.4167, 0.3333, 0.4167, 0.3333, 0.5, 0.3333, 0.5, 0.4167, 0.4167, 0.4167, 0.4167, 0.4167, 0.5, 0.4167, 0.5, 0.5, 0.4167, 0.5])
me_torus.use_remesh_fix_poles = True
me_torus.use_remesh_preserve_attributes = False
me_torus.use_mirror_vertex_groups = False
me_torus.update()
me_cylinder_001 = bpy.data.meshes.new('Cylinder.001')
me_cylinder_001.from_pydata([(-0.4904, 0.03, 0.09236), (-0.4798, 0.02121, 0.1107), (-0.4754, -1.311e-09, 0.1183), (-0.4798, -0.02121, 0.1107), (-0.4904, -0.03, 0.09236), (-0.501, -0.02121, 0.07399), (-0.5054, 3.577e-10, 0.06638), (-0.501, 0.02121, 0.07399), (-0.2184, 0.03, 0.1156), (-0.2078, 0.02121, 0.134), (-0.2034, -1.311e-09, 0.1416), (-0.2078, -0.02121, 0.134), (-0.2184, -0.03, 0.1156), (-0.229, -0.02121, 0.09726), (-0.2334, 3.577e-10, 0.08965), (-0.229, 0.02121, 0.09726), (-2.384e-08, -1.311e-09, 0.02418), (0.0, -0.02121, 0.01403), (-2.384e-08, -0.03, -0.01046), (-2.384e-08, 0.03, -0.01046), (0.0, 0.02121, 0.01403), (0.0, 0.02121, -0.03496), (0.0, -0.02121, -0.03496), (4.768e-08, 3.577e-10, -0.0451), (0.0, 0.02121, -0.1663), (0.0, -1.311e-09, -0.1561), (-2.384e-08, 0.03, -0.1908), (0.0, -0.02121, -0.1663), (0.0, 0.02121, -0.2153), (-2.384e-08, -0.03, -0.1908), (0.0, -0.02121, -0.2153), (0.0, 3.577e-10, -0.2254)], [], [(1, 0, 7, 6, 5, 4, 3, 2), (9, 8, 15, 14, 13, 12, 11, 10), (24, 26, 0, 1), (25, 24, 1, 2), (22, 18, 12, 13), (19, 21, 15, 8), (27, 25, 2, 3), (30, 29, 4, 5), (16, 20, 9, 10), (29, 27, 3, 4), (31, 30, 5, 6), (26, 28, 7, 0), (18, 17, 11, 12), (18, 22, 23, 21, 19, 20, 16, 17), (29, 30, 31, 28, 26, 24, 25, 27), (17, 16, 10, 11), (23, 22, 13, 14), (20, 19, 8, 9), (28, 31, 6, 7), (21, 23, 14, 15)])
_uv = me_cylinder_001.uv_layers.new(name='UVMap')
_uv.uv.foreach_set('vector', [0.4197, 0.4197, 0.25, 0.49, 0.08029, 0.4197, 0.01, 0.25, 0.08029, 0.08029, 0.25, 0.01, 0.4197, 0.08029, 0.49, 0.25, 0.4197, 0.4197, 0.25, 0.49, 0.08029, 0.4197, 0.01, 0.25, 0.08029, 0.08029, 0.25, 0.01, 0.4197, 0.08029, 0.49, 0.25, 0.875, 0.6537, 1.0, 0.6461, 1.0, 1.0, 0.875, 1.0, 0.75, 0.6569, 0.875, 0.6537, 0.875, 1.0, 0.75, 1.0, 0.375, 0.8347, 0.5, 0.8424, 0.5, 1.0, 0.375, 1.0, 0.0, 0.8424, 0.125, 0.8347, 0.125, 1.0, 0.0, 1.0, 0.625, 0.6537, 0.75, 0.6569, 0.75, 1.0, 0.625, 1.0, 0.375, 0.6384, 0.5, 0.6461, 0.5, 1.0, 0.375, 1.0, 0.75, 0.8532, 0.875, 0.85, 0.875, 1.0, 0.75, 1.0, 0.5, 0.6461, 0.625, 0.6537, 0.625, 1.0, 0.5, 1.0, 0.25, 0.6353, 0.375, 0.6384, 0.375, 1.0, 0.25, 1.0, 0.0, 0.6461, 0.125, 0.6384, 0.125, 1.0, 0.0, 1.0, 0.5, 0.8424, 0.625, 0.85, 0.625, 1.0, 0.5, 1.0, 0.5642, 0.1156, 0.5566, 0.1184, 0.5534, 0.125, 0.5566, 0.1316, 0.5642, 0.1344, 0.5719, 0.1316, 0.5751, 0.125, 0.5719, 0.1184, 0.5079, 0.1156, 0.5002, 0.1184, 0.4971, 0.125, 0.5002, 0.1316, 0.5079, 0.1344, 0.5155, 0.1316, 0.5187, 0.125, 0.5155, 0.1184, 0.625, 0.85, 0.75, 0.8532, 0.75, 1.0, 0.625, 1.0, 0.25, 0.8316, 0.375, 0.8347, 0.375, 1.0, 0.25, 1.0, 0.875, 0.85, 1.0, 0.8424, 1.0, 1.0, 0.875, 1.0, 0.125, 0.6384, 0.25, 0.6353, 0.25, 1.0, 0.125, 1.0, 0.125, 0.8347, 0.25, 0.8316, 0.25, 1.0, 0.125, 1.0])
me_cylinder_001.use_remesh_fix_poles = True
me_cylinder_001.use_remesh_preserve_attributes = False
me_cylinder_001.use_mirror_vertex_groups = False
me_cylinder_001.update()
me_cylinder_004 = bpy.data.meshes.new('Cylinder.004')
me_cylinder_004.from_pydata([(0.0, 0.03, -0.216), (0.0, 0.03, 0.884), (0.02121, 0.02121, -0.216), (0.02121, 0.02121, 0.884), (0.03, -1.311e-09, -0.216), (0.03, -1.311e-09, 0.884), (0.02121, -0.02121, -0.216), (0.02121, -0.02121, 0.884), (-2.623e-09, -0.03, -0.216), (-2.623e-09, -0.03, 0.884), (-0.02121, -0.02121, -0.216), (-0.02121, -0.02121, 0.884), (-0.03, 3.577e-10, -0.216), (-0.03, 3.577e-10, 0.884), (-0.02121, 0.02121, -0.216), (-0.02121, 0.02121, 0.884)], [], [(0, 1, 3, 2), (2, 3, 5, 4), (4, 5, 7, 6), (6, 7, 9, 8), (8, 9, 11, 10), (10, 11, 13, 12), (3, 1, 15, 13, 11, 9, 7, 5), (12, 13, 15, 14), (14, 15, 1, 0), (0, 2, 4, 6, 8, 10, 12, 14)])
_uv = me_cylinder_004.uv_layers.new(name='UVMap')
_uv.uv.foreach_set('vector', [1.0, 0.5, 1.0, 1.0, 0.875, 1.0, 0.875, 0.5, 0.875, 0.5, 0.875, 1.0, 0.75, 1.0, 0.75, 0.5, 0.75, 0.5, 0.75, 1.0, 0.625, 1.0, 0.625, 0.5, 0.625, 0.5, 0.625, 1.0, 0.5, 1.0, 0.5, 0.5, 0.5, 0.5, 0.5, 1.0, 0.375, 1.0, 0.375, 0.5, 0.375, 0.5, 0.375, 1.0, 0.25, 1.0, 0.25, 0.5, 0.4197, 0.4197, 0.25, 0.49, 0.08029, 0.4197, 0.01, 0.25, 0.08029, 0.08029, 0.25, 0.01, 0.4197, 0.08029, 0.49, 0.25, 0.25, 0.5, 0.25, 1.0, 0.125, 1.0, 0.125, 0.5, 0.125, 0.5, 0.125, 1.0, 0.0, 1.0, 0.0, 0.5, 0.75, 0.49, 0.9197, 0.4197, 0.99, 0.25, 0.9197, 0.08029, 0.75, 0.01, 0.5803, 0.08029, 0.51, 0.25, 0.5803, 0.4197])
me_cylinder_004.use_remesh_fix_poles = True
me_cylinder_004.use_remesh_preserve_attributes = False
me_cylinder_004.use_mirror_vertex_groups = False
me_cylinder_004.update()
me_cylinder_008 = bpy.data.meshes.new('Cylinder.008')
me_cylinder_008.from_pydata([(0.2192, -0.4397, 0.09236), (0.2215, -0.4261, 0.1107), (0.2377, -0.4117, 0.1183), (0.2583, -0.4049, 0.1107), (0.2712, -0.4097, 0.09236), (0.2689, -0.4233, 0.07399), (0.2527, -0.4377, 0.06638), (0.2321, -0.4445, 0.07399), (0.08322, -0.2041, 0.1156), (0.08553, -0.1906, 0.134), (0.1017, -0.1762, 0.1416), (0.1223, -0.1694, 0.134), (0.1352, -0.1741, 0.1156), (0.1329, -0.1877, 0.09726), (0.1167, -0.2021, 0.08965), (0.09614, -0.2089, 0.09726), (1.306e-08, -1.999e-08, 0.02418), (0.01837, 0.01061, 0.01403), (0.02598, 0.015, -0.01046), (-0.02598, -0.015, -0.01046), (-0.01837, -0.01061, 0.01403), (-0.01837, -0.01061, -0.03496), (0.01837, 0.01061, -0.03496), (-2.415e-08, 4.112e-08, -0.0451), (-0.01837, -0.01061, -0.1663), (1.136e-09, 6.557e-10, -0.1561), (-0.02598, -0.015, -0.1908), (0.01837, 0.01061, -0.1663), (-0.01837, -0.01061, -0.2153), (0.02598, 0.015, -0.1908), (0.01837, 0.01061, -0.2153), (-3.098e-10, -1.789e-10, -0.2254)], [], [(1, 0, 7, 6, 5, 4, 3, 2), (9, 8, 15, 14, 13, 12, 11, 10), (24, 26, 0, 1), (25, 24, 1, 2), (22, 18, 12, 13), (19, 21, 15, 8), (27, 25, 2, 3), (30, 29, 4, 5), (16, 20, 9, 10), (29, 27, 3, 4), (31, 30, 5, 6), (26, 28, 7, 0), (18, 17, 11, 12), (18, 22, 23, 21, 19, 20, 16, 17), (29, 30, 31, 28, 26, 24, 25, 27), (17, 16, 10, 11), (23, 22, 13, 14), (20, 19, 8, 9), (28, 31, 6, 7), (21, 23, 14, 15)])
_uv = me_cylinder_008.uv_layers.new(name='UVMap')
_uv.uv.foreach_set('vector', [0.4197, 0.4197, 0.25, 0.49, 0.08029, 0.4197, 0.01, 0.25, 0.08029, 0.08029, 0.25, 0.01, 0.4197, 0.08029, 0.49, 0.25, 0.4197, 0.4197, 0.25, 0.49, 0.08029, 0.4197, 0.01, 0.25, 0.08029, 0.08029, 0.25, 0.01, 0.4197, 0.08029, 0.49, 0.25, 0.875, 0.6537, 1.0, 0.6461, 1.0, 1.0, 0.875, 1.0, 0.75, 0.6569, 0.875, 0.6537, 0.875, 1.0, 0.75, 1.0, 0.375, 0.8347, 0.5, 0.8424, 0.5, 1.0, 0.375, 1.0, 0.0, 0.8424, 0.125, 0.8347, 0.125, 1.0, 0.0, 1.0, 0.625, 0.6537, 0.75, 0.6569, 0.75, 1.0, 0.625, 1.0, 0.375, 0.6384, 0.5, 0.6461, 0.5, 1.0, 0.375, 1.0, 0.75, 0.8532, 0.875, 0.85, 0.875, 1.0, 0.75, 1.0, 0.5, 0.6461, 0.625, 0.6537, 0.625, 1.0, 0.5, 1.0, 0.25, 0.6353, 0.375, 0.6384, 0.375, 1.0, 0.25, 1.0, 0.0, 0.6461, 0.125, 0.6384, 0.125, 1.0, 0.0, 1.0, 0.5, 0.8424, 0.625, 0.85, 0.625, 1.0, 0.5, 1.0, 0.5642, 0.1156, 0.5566, 0.1184, 0.5534, 0.125, 0.5566, 0.1316, 0.5642, 0.1344, 0.5719, 0.1316, 0.5751, 0.125, 0.5719, 0.1184, 0.5079, 0.1156, 0.5002, 0.1184, 0.4971, 0.125, 0.5002, 0.1316, 0.5079, 0.1344, 0.5155, 0.1316, 0.5187, 0.125, 0.5155, 0.1184, 0.625, 0.85, 0.75, 0.8532, 0.75, 1.0, 0.625, 1.0, 0.25, 0.8316, 0.375, 0.8347, 0.375, 1.0, 0.25, 1.0, 0.875, 0.85, 1.0, 0.8424, 1.0, 1.0, 0.875, 1.0, 0.125, 0.6384, 0.25, 0.6353, 0.25, 1.0, 0.125, 1.0, 0.125, 0.8347, 0.25, 0.8316, 0.25, 1.0, 0.125, 1.0])
me_cylinder_008.use_remesh_fix_poles = True
me_cylinder_008.use_remesh_preserve_attributes = False
me_cylinder_008.use_mirror_vertex_groups = False
me_cylinder_008.update()
me_cylinder_009 = bpy.data.meshes.new('Cylinder.009')
me_cylinder_009.from_pydata([(0.2712, 0.4097, 0.09236), (0.2583, 0.4049, 0.1107), (0.2377, 0.4117, 0.1183), (0.2215, 0.4261, 0.1107), (0.2192, 0.4397, 0.09236), (0.2321, 0.4445, 0.07399), (0.2527, 0.4377, 0.06638), (0.2689, 0.4233, 0.07399), (0.1352, 0.1741, 0.1156), (0.1223, 0.1694, 0.134), (0.1017, 0.1762, 0.1416), (0.08553, 0.1906, 0.134), (0.08322, 0.2041, 0.1156), (0.09614, 0.2089, 0.09726), (0.1167, 0.2021, 0.08965), (0.1329, 0.1877, 0.09726), (1.079e-08, 2.13e-08, 0.02418), (-0.01837, 0.01061, 0.01403), (-0.02598, 0.015, -0.01046), (0.02598, -0.015, -0.01046), (0.01837, -0.01061, 0.01403), (0.01837, -0.01061, -0.03496), (-0.01837, 0.01061, -0.03496), (-2.353e-08, -4.147e-08, -0.0451), (0.01837, -0.01061, -0.1663), (-1.136e-09, 6.557e-10, -0.1561), (0.02598, -0.015, -0.1908), (-0.01837, 0.01061, -0.1663), (0.01837, -0.01061, -0.2153), (-0.02598, 0.015, -0.1908), (-0.01837, 0.01061, -0.2153), (3.098e-10, -1.789e-10, -0.2254)], [], [(1, 0, 7, 6, 5, 4, 3, 2), (9, 8, 15, 14, 13, 12, 11, 10), (24, 26, 0, 1), (25, 24, 1, 2), (22, 18, 12, 13), (19, 21, 15, 8), (27, 25, 2, 3), (30, 29, 4, 5), (16, 20, 9, 10), (29, 27, 3, 4), (31, 30, 5, 6), (26, 28, 7, 0), (18, 17, 11, 12), (18, 22, 23, 21, 19, 20, 16, 17), (29, 30, 31, 28, 26, 24, 25, 27), (17, 16, 10, 11), (23, 22, 13, 14), (20, 19, 8, 9), (28, 31, 6, 7), (21, 23, 14, 15)])
_uv = me_cylinder_009.uv_layers.new(name='UVMap')
_uv.uv.foreach_set('vector', [0.4197, 0.4197, 0.25, 0.49, 0.08029, 0.4197, 0.01, 0.25, 0.08029, 0.08029, 0.25, 0.01, 0.4197, 0.08029, 0.49, 0.25, 0.4197, 0.4197, 0.25, 0.49, 0.08029, 0.4197, 0.01, 0.25, 0.08029, 0.08029, 0.25, 0.01, 0.4197, 0.08029, 0.49, 0.25, 0.875, 0.6537, 1.0, 0.6461, 1.0, 1.0, 0.875, 1.0, 0.75, 0.6569, 0.875, 0.6537, 0.875, 1.0, 0.75, 1.0, 0.375, 0.8347, 0.5, 0.8424, 0.5, 1.0, 0.375, 1.0, 0.0, 0.8424, 0.125, 0.8347, 0.125, 1.0, 0.0, 1.0, 0.625, 0.6537, 0.75, 0.6569, 0.75, 1.0, 0.625, 1.0, 0.375, 0.6384, 0.5, 0.6461, 0.5, 1.0, 0.375, 1.0, 0.75, 0.8532, 0.875, 0.85, 0.875, 1.0, 0.75, 1.0, 0.5, 0.6461, 0.625, 0.6537, 0.625, 1.0, 0.5, 1.0, 0.25, 0.6353, 0.375, 0.6384, 0.375, 1.0, 0.25, 1.0, 0.0, 0.6461, 0.125, 0.6384, 0.125, 1.0, 0.0, 1.0, 0.5, 0.8424, 0.625, 0.85, 0.625, 1.0, 0.5, 1.0, 0.5642, 0.1156, 0.5566, 0.1184, 0.5534, 0.125, 0.5566, 0.1316, 0.5642, 0.1344, 0.5719, 0.1316, 0.5751, 0.125, 0.5719, 0.1184, 0.5079, 0.1156, 0.5002, 0.1184, 0.4971, 0.125, 0.5002, 0.1316, 0.5079, 0.1344, 0.5155, 0.1316, 0.5187, 0.125, 0.5155, 0.1184, 0.625, 0.85, 0.75, 0.8532, 0.75, 1.0, 0.625, 1.0, 0.25, 0.8316, 0.375, 0.8347, 0.375, 1.0, 0.25, 1.0, 0.875, 0.85, 1.0, 0.8424, 1.0, 1.0, 0.875, 1.0, 0.125, 0.6384, 0.25, 0.6353, 0.25, 1.0, 0.125, 1.0, 0.125, 0.8347, 0.25, 0.8316, 0.25, 1.0, 0.125, 1.0])
me_cylinder_009.use_remesh_fix_poles = True
me_cylinder_009.use_remesh_preserve_attributes = False
me_cylinder_009.use_mirror_vertex_groups = False
me_cylinder_009.update()

# ---- objects
ob_rack = bpy.data.objects.new('Rack', me_torus)
ob_cylinder = bpy.data.objects.new('Cylinder', me_cylinder_001)
ob_centerpost = bpy.data.objects.new('CenterPost', me_cylinder_004)
ob_cylinder_001 = bpy.data.objects.new('Cylinder.001', me_cylinder_008)
ob_cylinder_002 = bpy.data.objects.new('Cylinder.002', me_cylinder_009)

# ---- transforms, parenting, visibility, modifiers, constraints
ob_rack.location = (0.0, 0.0, 0.0)
ob_rack.lineart.crease_threshold = 0.0
_m = ob_rack.modifiers.new('Boolean', 'BOOLEAN')
_m.object = ob_cylinder
_m.operation = 'UNION'
_m.solver = 'FAST'
_m = ob_rack.modifiers.new('Boolean.002', 'BOOLEAN')
_m.object = ob_cylinder_001
_m.operation = 'UNION'
_m.solver = 'FAST'
_m = ob_rack.modifiers.new('Boolean.001', 'BOOLEAN')
_m.object = ob_cylinder_002
_m.operation = 'UNION'
_m.solver = 'FAST'
_m = ob_rack.modifiers.new('Array', 'ARRAY')
_m.count = 3
_m.constant_offset_displace = (0.0, 0.0, 0.0)
_m.relative_offset_displace = (0.0, 0.0, 1.0)
_m = ob_rack.modifiers.new('Boolean.003', 'BOOLEAN')
_m.object = ob_centerpost
_m.operation = 'UNION'
_m.solver = 'FAST'
ob_cylinder.location = (0.0, 0.0, 0.0)
ob_cylinder.lineart.crease_threshold = 0.0
ob_centerpost.location = (0.0, 0.0, 0.0)
ob_centerpost.lineart.crease_threshold = 0.0
ob_cylinder_001.location = (0.0, 0.0, 0.0)
ob_cylinder_001.lineart.crease_threshold = 0.0
ob_cylinder_002.location = (0.0, 0.0, 0.0)
ob_cylinder_002.lineart.crease_threshold = 0.0

# ---- collection membership
col_collection.objects.link(ob_rack)
col_collection.objects.link(ob_cylinder)
col_collection.objects.link(ob_centerpost)
col_collection.objects.link(ob_cylinder_001)
col_collection.objects.link(ob_cylinder_002)

# ---- scene / render settings (as saved in the file)
scene.frame_start = 1; scene.frame_end = 250; scene.frame_set(1)
scene.render.engine = 'BLENDER_EEVEE_NEXT'
scene.cycles.use_denoising = False
scene.cycles.samples = 128
scene.cycles.sampling_pattern = 'TABULATED_SOBOL'
scene.cycles.use_adaptive_sampling = False
scene.cycles.use_light_tree = False
scene.view_settings.view_transform = 'Filmic'
bpy.context.view_layer.update()

# ---- added for rendering (the .blend has no active camera and no usable light): camera, sun
cam_auto = bpy.data.cameras.new('AutoCamera')
cam_auto.lens = 50.0
cam_auto.sensor_width = 36.0
cam_auto.clip_end = 1000.0
ob_auto_camera = bpy.data.objects.new('AutoCamera', cam_auto)
scene.collection.objects.link(ob_auto_camera)
ob_auto_camera.location = (1.78345, -2.14014, 1.77047)
ob_auto_camera.rotation_euler = (1.09748, -7.21219e-08, 0.694738)
scene.camera = ob_auto_camera
light_auto_sun = bpy.data.lights.new('AutoSun', 'SUN')
light_auto_sun.energy = 3.0
light_auto_sun.angle = 0.0523599
ob_auto_sun = bpy.data.objects.new('AutoSun', light_auto_sun)
scene.collection.objects.link(ob_auto_sun)
ob_auto_sun.rotation_euler = (0.872665, 0.174533, 0.523599)
bpy.context.view_layer.update()
